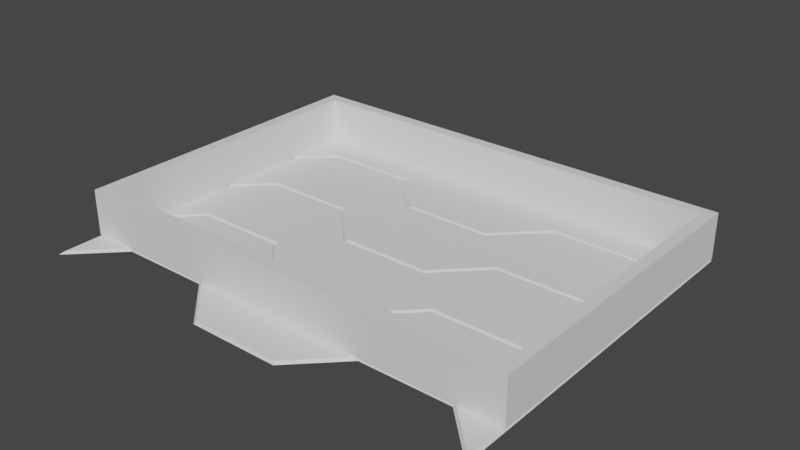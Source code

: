 # Source: arena.blend  (saved by Blender 2.90.8; exported with 4.5.12 LTS)
import bpy
from mathutils import Matrix  # noqa: F401  (used for matrix-valued properties, if any)

bpy.ops.wm.read_factory_settings(use_empty=True)
scene = bpy.context.scene
scene.name = 'Scene'

# ---- collections
col_collection = bpy.data.collections.new('Collection'); scene.collection.children.link(col_collection)

# ---- world
world_world = bpy.data.worlds.new('World'); scene.world = world_world
world_world.use_nodes = True; world_world.node_tree.nodes.clear()
_N = world_world.node_tree.nodes; _L = world_world.node_tree.links
n0 = _N.new('ShaderNodeOutputWorld'); n0.name = 'World Output'; n0.location = (300, 300)
n1 = _N.new('ShaderNodeBackground'); n1.name = 'Background'; n1.location = (10, 300)
n1.inputs[0].default_value = (0.05088, 0.05088, 0.05088, 1.0)
_L.new(n1.outputs[0], n0.inputs[0])
n0.is_active_output = True
world_world.color = (0.05088, 0.05088, 0.05088)
world_world.use_sun_shadow = False
world_world.sun_shadow_jitter_overblur = 0.0

# ---- meshes
me_plane = bpy.data.meshes.new('Plane')
me_plane.from_pydata([(3.979, 3.95, 0.0), (4.0, 4.0, -0.05), (4.0, 2.0, -0.05), (4.021, 2.05, 0.0), (2.021, 3.95, 0.0), (2.0, 4.0, -0.05), (2.0, 2.0, -0.05), (1.979, 2.05, 0.0), (1.021, 2.95, 0.0), (1.0, 3.0, -0.05), (-1.0, 3.0, -0.05), (-1.021, 2.95, 0.0), (1.0, 1.0, -0.05), (0.9793, 1.05, 0.0), (-0.9793, 1.05, 0.0), (-1.0, 1.0, -0.05), (-1.0, -1.0, -0.05), (-0.9793, -0.95, 0.0), (0.9793, -0.95, 0.0), (1.0, -1.0, -0.05), (-1.021, 0.95, 0.0), (-1.0, 1.0, -0.05), (1.0, 1.0, -0.05), (1.021, 0.95, 0.0), (1.979, 0.05, 0.0), (2.0, 0.0, -0.05), (2.0, 2.0, -0.05), (2.021, 1.95, 0.0), (4.021, 0.05, 0.0), (4.0, 0.0, -0.05), (4.0, 2.0, -0.05), (3.979, 1.95, 0.0), (5.0, -1.0, -0.05), (4.95, -0.8793, 0.0), (4.95, 0.9793, 0.0), (5.0, 1.0, -0.05), (-2.0, 0.0, -0.05), (-1.979, 0.05, 0.0), (-2.021, 1.95, 0.0), (-2.0, 2.0, -0.05), (-4.0, 0.0, -0.05), (-4.021, 0.05, 0.0), (-3.979, 1.95, 0.0), (-4.0, 2.0, -0.05), (-4.95, -0.8793, 0.0), (-5.0, -1.0, -0.05), (-5.0, 1.0, -0.05), (-4.95, 0.9793, 0.0), (5.0, 1.0, -0.05), (4.95, 1.121, 0.0), (4.95, 2.979, 0.0), (5.0, 3.0, -0.05), (-2.0, 2.0, -0.05), (-1.979, 2.05, 0.0), (-2.021, 3.95, 0.0), (-2.0, 4.0, -0.05), (-4.0, 2.0, -0.05), (-4.021, 2.05, 0.0), (-3.979, 3.95, 0.0), (-4.0, 4.0, -0.05), (-4.95, 1.121, 0.0), (-5.0, 1.0, -0.05), (-5.0, 3.0, -0.05), (-4.95, 2.979, 0.0), (3.979, 5.95, 0.0), (4.0, 6.0, -0.05), (4.0, 4.0, -0.05), (4.021, 4.05, 0.0), (2.021, 5.95, 0.0), (2.0, 6.0, -0.05), (2.0, 4.0, -0.05), (1.979, 4.05, 0.0), (1.021, 4.95, 0.0), (1.0, 5.0, -0.05), (-1.0, 5.0, -0.05), (-1.021, 4.95, 0.0), (1.0, 3.0, -0.05), (0.9793, 3.05, 0.0), (-0.9793, 3.05, 0.0), (-1.0, 3.0, -0.05), (5.0, 3.0, -0.05), (4.95, 3.121, 0.0), (4.95, 4.979, 0.0), (5.0, 5.0, -0.05), (-2.0, 4.0, -0.05), (-1.979, 4.05, 0.0), (-2.021, 5.95, 0.0), (-2.0, 6.0, -0.05), (-4.0, 4.0, -0.05), (-4.021, 4.05, 0.0), (-3.979, 5.95, 0.0), (-4.0, 6.0, -0.05), (-4.95, 3.121, 0.0), (-5.0, 3.0, -0.05), (-5.0, 5.0, -0.05), (-4.95, 4.979, 0.0), (3.979, -0.05, 0.0), (4.0, 0.0, -0.05), (4.0, -2.0, -0.05), (4.021, -1.95, 0.0), (2.021, -0.05, 0.0), (2.0, 0.0, -0.05), (2.0, -2.0, -0.05), (1.979, -1.95, 0.0), (1.021, -1.05, 0.0), (1.0, -1.0, -0.05), (-1.0, -1.0, -0.05), (-1.021, -1.05, 0.0), (1.0, -3.0, -0.05), (0.9793, -2.95, 0.0), (-0.9793, -2.95, 0.0), (-1.0, -3.0, -0.05), (5.0, -3.0, -0.05), (4.95, -2.879, 0.0), (4.95, -1.021, 0.0), (5.0, -1.0, -0.05), (-2.0, -2.0, -0.05), (-1.979, -1.95, 0.0), (-2.021, -0.05, 0.0), (-2.0, 0.0, -0.05), (-4.0, -2.0, -0.05), (-4.021, -1.95, 0.0), (-3.979, -0.05, 0.0), (-4.0, 0.0, -0.05), (-4.95, -2.879, 0.0), (-5.0, -3.0, -0.05), (-5.0, -1.0, -0.05), (-4.95, -1.021, 0.0), (-5.0, -2.0, 0.0), (5.0, -2.0, 0.0), (-5.0, 5.0, 0.0), (5.0, 5.0, 0.0), (-5.0, -2.0, 1.0), (5.0, -2.0, 1.0), (-5.0, 5.0, 1.0), (5.0, 5.0, 1.0), (-4.75, -1.75, 1.0), (4.75, -1.75, 1.0), (-4.75, 4.75, 1.0), (4.75, 4.75, 1.0), (-5.0, 5.0, 1.0), (-5.0, -2.0, 1.0), (5.0, -2.0, 1.0), (5.0, 5.0, 1.0), (-4.75, -1.75, 0.0), (4.75, -1.75, 0.0), (-4.75, 4.75, 0.0), (4.75, 4.75, 0.0)], [], [(54, 55, 59, 58), (53, 52, 15, 14), (49, 48, 51, 50), (13, 12, 6, 7), (57, 56, 52, 53), (4, 7, 3, 0), (8, 13, 7, 4), (58, 59, 62, 63), (11, 10, 55, 54), (50, 51, 1, 0), (0, 1, 5, 4), (14, 11, 54, 53), (14, 15, 12, 13), (57, 58, 63, 60), (31, 28, 33, 34), (23, 18, 24, 27), (7, 6, 2, 3), (14, 13, 8, 11), (37, 38, 42, 41), (63, 62, 61, 60), (41, 42, 47, 44), (8, 9, 10, 11), (4, 5, 9, 8), (27, 24, 28, 31), (53, 54, 58, 57), (60, 61, 56, 57), (0, 3, 49, 50), (17, 18, 23, 20), (3, 2, 48, 49), (17, 16, 19, 18), (23, 22, 21, 20), (27, 26, 22, 23), (18, 19, 25, 24), (31, 30, 26, 27), (24, 25, 29, 28), (33, 32, 35, 34), (34, 35, 30, 31), (28, 29, 32, 33), (37, 36, 16, 17), (20, 21, 39, 38), (41, 40, 36, 37), (38, 39, 43, 42), (47, 46, 45, 44), (44, 45, 40, 41), (42, 43, 46, 47), (17, 20, 38, 37), (86, 87, 91, 90), (85, 84, 79, 78), (81, 80, 83, 82), (77, 76, 70, 71), (89, 88, 84, 85), (68, 71, 67, 64), (72, 77, 71, 68), (90, 91, 94, 95), (75, 74, 87, 86), (82, 83, 65, 64), (64, 65, 69, 68), (78, 75, 86, 85), (78, 79, 76, 77), (89, 90, 95, 92), (71, 70, 66, 67), (78, 77, 72, 75), (95, 94, 93, 92), (72, 73, 74, 75), (68, 69, 73, 72), (85, 86, 90, 89), (92, 93, 88, 89), (64, 67, 81, 82), (67, 66, 80, 81), (118, 119, 123, 122), (117, 116, 111, 110), (113, 112, 115, 114), (109, 108, 102, 103), (121, 120, 116, 117), (100, 103, 99, 96), (104, 109, 103, 100), (122, 123, 126, 127), (107, 106, 119, 118), (114, 115, 97, 96), (96, 97, 101, 100), (110, 107, 118, 117), (110, 111, 108, 109), (121, 122, 127, 124), (103, 102, 98, 99), (110, 109, 104, 107), (127, 126, 125, 124), (104, 105, 106, 107), (100, 101, 105, 104), (117, 118, 122, 121), (124, 125, 120, 121), (96, 99, 113, 114), (99, 98, 112, 113), (135, 134, 140, 143), (130, 128, 132, 134), (131, 130, 134, 135), (128, 129, 133, 132), (129, 131, 135, 133), (137, 139, 147, 145), (132, 133, 142, 141), (133, 135, 143, 142), (134, 132, 141, 140), (136, 138, 140, 141), (137, 136, 141, 142), (139, 137, 142, 143), (138, 139, 143, 140), (138, 136, 144, 146), (139, 138, 146, 147), (136, 137, 145, 144)])
me_plane.polygons.foreach_set('use_smooth', [True] * 108)
_uv = me_plane.uv_layers.new(name='UVMap')
_uv.uv.foreach_set('vector', [0.0, 0.975, 0.0, 1.0, 0.0, 1.0, 0.0, 0.975, 0.0, 0.03536, 0.0, 0.0, 0.0, 0.0, 0.0, 0.03536, 1.0, 0.03536, 1.0, 0.0, 1.0, 1.0, 1.0, 0.9646, 1.0, 0.03536, 1.0, 0.0, 1.0, 0.0, 1.0, 0.03536, 0.0, 0.025, 0.0, 0.0, 0.0, 0.0, 0.0, 0.025, 1.0, 0.975, 1.0, 0.025, 1.0, 0.025, 1.0, 0.975, 1.0, 0.9646, 1.0, 0.03536, 1.0, 0.03536, 1.0, 0.9646, 0.0, 0.9646, 0.0, 1.0, 0.0, 1.0, 0.0, 0.9646, 0.0, 0.9646, 0.0, 1.0, 0.0, 1.0, 0.0, 0.9646, 1.0, 0.9646, 1.0, 1.0, 1.0, 1.0, 1.0, 0.9646, 1.0, 0.975, 1.0, 1.0, 1.0, 1.0, 1.0, 0.975, 0.0, 0.03536, 0.0, 0.9646, 0.0, 0.9646, 0.0, 0.03536, 0.01036, 0.025, 0.0, 0.0, 1.0, 0.0, 0.9896, 0.025, 0.0, 0.03536, 0.0, 0.9646, 0.0, 0.9646, 0.0, 0.03536, 1.0, 0.9646, 1.0, 0.03536, 1.0, 0.03536, 1.0, 0.9646, 1.0, 0.9646, 1.0, 0.03536, 1.0, 0.03536, 1.0, 0.9646, 1.0, 0.025, 1.0, 0.0, 1.0, 0.0, 1.0, 0.025, 0.01036, 0.025, 0.9896, 0.025, 1.01, 0.975, -0.01036, 0.975, 0.0, 0.025, 0.0, 0.975, 0.0, 0.975, 0.0, 0.025, 0.0, 0.9646, 0.0, 1.0, 0.0, 0.0, 0.0, 0.03536, 0.0, 0.03536, 0.0, 0.9646, 0.0, 0.9646, 0.0, 0.03536, 1.01, 0.975, 1.0, 1.0, 0.0, 1.0, -0.01036, 0.975, 1.0, 0.9646, 1.0, 1.0, 1.0, 1.0, 1.0, 0.9646, 1.0, 0.975, 1.0, 0.025, 1.0, 0.025, 1.0, 0.975, 0.0, 0.025, 0.0, 0.975, 0.0, 0.975, 0.0, 0.025, 0.0, 0.03536, 0.0, 0.0, 0.0, 0.0, 0.0, 0.03536, 1.0, 0.9646, 1.0, 0.03536, 1.0, 0.03536, 1.0, 0.9646, 0.01036, 0.025, 0.9896, 0.025, 1.01, 0.975, -0.01036, 0.975, 1.0, 0.03536, 1.0, 0.0, 1.0, 0.0, 1.0, 0.03536, 0.01036, 0.025, 0.0, 0.0, 1.0, 0.0, 0.9896, 0.025, 1.01, 0.975, 1.0, 1.0, 0.0, 1.0, -0.01036, 0.975, 1.0, 0.9646, 1.0, 1.0, 1.0, 1.0, 1.0, 0.9646, 1.0, 0.03536, 1.0, 0.0, 1.0, 0.0, 1.0, 0.03536, 1.0, 0.975, 1.0, 1.0, 1.0, 1.0, 1.0, 0.975, 1.0, 0.025, 1.0, 0.0, 1.0, 0.0, 1.0, 0.025, 1.0, 0.03536, 1.0, 0.0, 1.0, 1.0, 1.0, 0.9646, 1.0, 0.9646, 1.0, 1.0, 1.0, 1.0, 1.0, 0.9646, 1.0, 0.03536, 1.0, 0.0, 1.0, 0.0, 1.0, 0.03536, 0.0, 0.03536, 0.0, 0.0, 0.0, 0.0, 0.0, 0.03536, 0.0, 0.9646, 0.0, 1.0, 0.0, 1.0, 0.0, 0.9646, 0.0, 0.025, 0.0, 0.0, 0.0, 0.0, 0.0, 0.025, 0.0, 0.975, 0.0, 1.0, 0.0, 1.0, 0.0, 0.975, 0.0, 0.9646, 0.0, 1.0, 0.0, 0.0, 0.0, 0.03536, 0.0, 0.03536, 0.0, 0.0, 0.0, 0.0, 0.0, 0.03536, 0.0, 0.9646, 0.0, 1.0, 0.0, 1.0, 0.0, 0.9646, 0.0, 0.03536, 0.0, 0.9646, 0.0, 0.9646, 0.0, 0.03536, 0.0, 0.975, 0.0, 1.0, 0.0, 1.0, 0.0, 0.975, 0.0, 0.03536, 0.0, 0.0, 0.0, 0.0, 0.0, 0.03536, 1.0, 0.03536, 1.0, 0.0, 1.0, 1.0, 1.0, 0.9646, 1.0, 0.03536, 1.0, 0.0, 1.0, 0.0, 1.0, 0.03536, 0.0, 0.025, 0.0, 0.0, 0.0, 0.0, 0.0, 0.025, 1.0, 0.975, 1.0, 0.025, 1.0, 0.025, 1.0, 0.975, 1.0, 0.9646, 1.0, 0.03536, 1.0, 0.03536, 1.0, 0.9646, 0.0, 0.9646, 0.0, 1.0, 0.0, 1.0, 0.0, 0.9646, 0.0, 0.9646, 0.0, 1.0, 0.0, 1.0, 0.0, 0.9646, 1.0, 0.9646, 1.0, 1.0, 1.0, 1.0, 1.0, 0.9646, 1.0, 0.975, 1.0, 1.0, 1.0, 1.0, 1.0, 0.975, 0.0, 0.03536, 0.0, 0.9646, 0.0, 0.9646, 0.0, 0.03536, 0.01036, 0.025, 0.0, 0.0, 1.0, 0.0, 0.9896, 0.025, 0.0, 0.03536, 0.0, 0.9646, 0.0, 0.9646, 0.0, 0.03536, 1.0, 0.025, 1.0, 0.0, 1.0, 0.0, 1.0, 0.025, 0.01036, 0.025, 0.9896, 0.025, 1.01, 0.975, -0.01036, 0.975, 0.0, 0.9646, 0.0, 1.0, 0.0, 0.0, 0.0, 0.03536, 1.01, 0.975, 1.0, 1.0, 0.0, 1.0, -0.01036, 0.975, 1.0, 0.9646, 1.0, 1.0, 1.0, 1.0, 1.0, 0.9646, 0.0, 0.025, 0.0, 0.975, 0.0, 0.975, 0.0, 0.025, 0.0, 0.03536, 0.0, 0.0, 0.0, 0.0, 0.0, 0.03536, 1.0, 0.9646, 1.0, 0.03536, 1.0, 0.03536, 1.0, 0.9646, 1.0, 0.03536, 1.0, 0.0, 1.0, 0.0, 1.0, 0.03536, 0.0, 0.975, 0.0, 1.0, 0.0, 1.0, 0.0, 0.975, 0.0, 0.03536, 0.0, 0.0, 0.0, 0.0, 0.0, 0.03536, 1.0, 0.03536, 1.0, 0.0, 1.0, 1.0, 1.0, 0.9646, 1.0, 0.03536, 1.0, 0.0, 1.0, 0.0, 1.0, 0.03536, 0.0, 0.025, 0.0, 0.0, 0.0, 0.0, 0.0, 0.025, 1.0, 0.975, 1.0, 0.025, 1.0, 0.025, 1.0, 0.975, 1.0, 0.9646, 1.0, 0.03536, 1.0, 0.03536, 1.0, 0.9646, 0.0, 0.9646, 0.0, 1.0, 0.0, 1.0, 0.0, 0.9646, 0.0, 0.9646, 0.0, 1.0, 0.0, 1.0, 0.0, 0.9646, 1.0, 0.9646, 1.0, 1.0, 1.0, 1.0, 1.0, 0.9646, 1.0, 0.975, 1.0, 1.0, 1.0, 1.0, 1.0, 0.975, 0.0, 0.03536, 0.0, 0.9646, 0.0, 0.9646, 0.0, 0.03536, 0.01036, 0.025, 0.0, 0.0, 1.0, 0.0, 0.9896, 0.025, 0.0, 0.03536, 0.0, 0.9646, 0.0, 0.9646, 0.0, 0.03536, 1.0, 0.025, 1.0, 0.0, 1.0, 0.0, 1.0, 0.025, 0.01036, 0.025, 0.9896, 0.025, 1.01, 0.975, -0.01036, 0.975, 0.0, 0.9646, 0.0, 1.0, 0.0, 0.0, 0.0, 0.03536, 1.01, 0.975, 1.0, 1.0, 0.0, 1.0, -0.01036, 0.975, 1.0, 0.9646, 1.0, 1.0, 1.0, 1.0, 1.0, 0.9646, 0.0, 0.025, 0.0, 0.975, 0.0, 0.975, 0.0, 0.025, 0.0, 0.03536, 0.0, 0.0, 0.0, 0.0, 0.0, 0.03536, 1.0, 0.9646, 1.0, 0.03536, 1.0, 0.03536, 1.0, 0.9646, 1.0, 0.03536, 1.0, 0.0, 1.0, 0.0, 1.0, 0.03536, 1.0, 1.0, 0.0, 1.0, 0.0, 1.0, 1.0, 1.0, 0.0, 1.0, 0.0, 0.0, 0.0, 0.0, 0.0, 1.0, 1.0, 1.0, 0.0, 1.0, 0.0, 1.0, 1.0, 1.0, 0.0, 0.0, 1.0, 0.0, 1.0, 0.0, 0.0, 0.0, 1.0, 0.0, 1.0, 1.0, 1.0, 1.0, 1.0, 0.0, 0.975, 0.03571, 0.975, 0.9643, 0.975, 0.9643, 0.975, 0.03571, 0.0, 0.0, 1.0, 0.0, 1.0, 0.0, 0.0, 0.0, 1.0, 0.0, 1.0, 1.0, 1.0, 1.0, 1.0, 0.0, 0.0, 1.0, 0.0, 0.0, 0.0, 0.0, 0.0, 1.0, 0.025, 0.03571, 0.025, 0.9643, 0.0, 1.0, 0.0, 0.0, 0.975, 0.03571, 0.025, 0.03571, 0.0, 0.0, 1.0, 0.0, 0.975, 0.9643, 0.975, 0.03571, 1.0, 0.0, 1.0, 1.0, 0.025, 0.9643, 0.975, 0.9643, 1.0, 1.0, 0.0, 1.0, 0.025, 0.9643, 0.025, 0.03571, 0.025, 0.03571, 0.025, 0.9643, 0.975, 0.9643, 0.025, 0.9643, 0.025, 0.9643, 0.975, 0.9643, 0.025, 0.03571, 0.975, 0.03571, 0.975, 0.03571, 0.025, 0.03571])
me_plane.use_remesh_fix_poles = True
me_plane.use_remesh_preserve_attributes = False
me_plane.use_mirror_vertex_groups = False
me_plane.update()

# ---- objects
ob_arena = bpy.data.objects.new('arena', me_plane)

# ---- transforms, parenting, visibility, modifiers, constraints
ob_arena.location = (0.0, 0.0, 0.0)
ob_arena.lineart.crease_threshold = 0.0
_m = ob_arena.modifiers.new('EdgeSplit', 'EDGE_SPLIT')
_m.use_edge_sharp = False

# ---- collection membership
col_collection.objects.link(ob_arena)

# ---- scene / render settings (as saved in the file)
scene.frame_start = 1; scene.frame_end = 250; scene.frame_set(1)
scene.render.engine = 'BLENDER_EEVEE_NEXT'
scene.cycles.use_denoising = False
scene.cycles.samples = 128
scene.cycles.sampling_pattern = 'TABULATED_SOBOL'
scene.cycles.use_adaptive_sampling = False
scene.cycles.use_light_tree = False
scene.view_settings.view_transform = 'Filmic'
bpy.context.view_layer.update()

# ---- added for rendering (the .blend has no active camera and no usable light): camera, sun
cam_auto = bpy.data.cameras.new('AutoCamera')
cam_auto.lens = 50.0
cam_auto.sensor_width = 36.0
cam_auto.clip_end = 1000.0
ob_auto_camera = bpy.data.objects.new('AutoCamera', cam_auto)
scene.collection.objects.link(ob_auto_camera)
ob_auto_camera.location = (12.4855, -13.4826, 10.4634)
ob_auto_camera.rotation_euler = (1.09748, -7.21219e-08, 0.694738)
scene.camera = ob_auto_camera
light_auto_sun = bpy.data.lights.new('AutoSun', 'SUN')
light_auto_sun.energy = 3.0
light_auto_sun.angle = 0.0523599
ob_auto_sun = bpy.data.objects.new('AutoSun', light_auto_sun)
scene.collection.objects.link(ob_auto_sun)
ob_auto_sun.rotation_euler = (0.872665, 0.174533, 0.523599)
bpy.context.view_layer.update()
